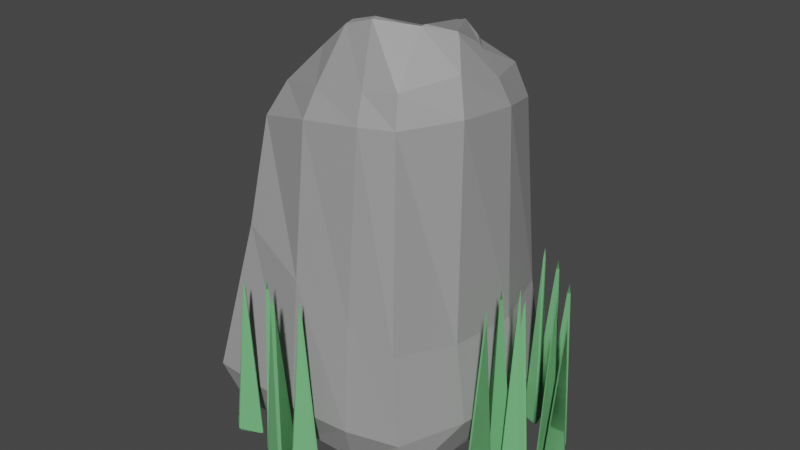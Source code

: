 # Source: rock-tall-grassy.blend  (saved by Blender 2.91.10; exported with 4.5.12 LTS)
import bpy
from mathutils import Matrix  # noqa: F401  (used for matrix-valued properties, if any)

bpy.ops.wm.read_factory_settings(use_empty=True)
scene = bpy.context.scene
scene.name = 'Scene'

# ---- collections
col_collection = bpy.data.collections.new('Collection'); scene.collection.children.link(col_collection)

# ---- materials (node trees are filled in below, after node groups)
mat_rock = bpy.data.materials.new('Rock')
mat_rock.use_transparent_shadow = False
mat_grass = bpy.data.materials.new('Grass')
mat_grass.use_transparent_shadow = False

# ---- material node trees
mat_rock.use_nodes = True; mat_rock.node_tree.nodes.clear()
_N = mat_rock.node_tree.nodes; _L = mat_rock.node_tree.links
n0 = _N.new('ShaderNodeBsdfPrincipled'); n0.name = 'Principled BSDF'; n0.location = (10, 300)
n0.distribution = 'GGX'
n0.subsurface_method = 'BURLEY'
n0.inputs[0].default_value = (0.3428, 0.3428, 0.3428, 1.0)
n0.inputs[3].default_value = 1.45
n0.inputs[27].default_value = (0.0, 0.0, 0.0, 1.0)
n0.inputs[28].default_value = 1.0
n1 = _N.new('ShaderNodeOutputMaterial'); n1.name = 'Material Output'; n1.location = (300, 300)
_L.new(n0.outputs[0], n1.inputs[0])
n1.is_active_output = True
mat_grass.use_nodes = True; mat_grass.node_tree.nodes.clear()
_N = mat_grass.node_tree.nodes; _L = mat_grass.node_tree.links
n0 = _N.new('ShaderNodeBsdfPrincipled'); n0.name = 'Principled BSDF'; n0.location = (10, 300)
n0.distribution = 'GGX'
n0.subsurface_method = 'BURLEY'
n0.inputs[0].default_value = (0.1718, 0.504, 0.2058, 1.0)
n0.inputs[3].default_value = 1.45
n0.inputs[27].default_value = (0.0, 0.0, 0.0, 1.0)
n0.inputs[28].default_value = 1.0
n1 = _N.new('ShaderNodeOutputMaterial'); n1.name = 'Material Output'; n1.location = (300, 300)
_L.new(n0.outputs[0], n1.inputs[0])
n1.is_active_output = True

# ---- world
world_world = bpy.data.worlds.new('World'); scene.world = world_world
world_world.use_nodes = True; world_world.node_tree.nodes.clear()
_N = world_world.node_tree.nodes; _L = world_world.node_tree.links
n0 = _N.new('ShaderNodeOutputWorld'); n0.name = 'World Output'; n0.location = (300, 300)
n1 = _N.new('ShaderNodeBackground'); n1.name = 'Background'; n1.location = (10, 300)
n1.inputs[0].default_value = (0.05088, 0.05088, 0.05088, 1.0)
_L.new(n1.outputs[0], n0.inputs[0])
n0.is_active_output = True
world_world.color = (0.05088, 0.05088, 0.05088)
world_world.use_sun_shadow = False
world_world.sun_shadow_jitter_overblur = 0.0

# ---- meshes
me_cube_002 = bpy.data.meshes.new('Cube.002')
me_cube_002.from_pydata([(-1.079, -1.134, -0.000164), (-1.079, 1.017, -0.001428), (1.079, -1.134, -0.0003635), (1.183, 1.017, -0.0008564), (-0.8312, -0.811, 3.234), (-0.9582, 0.9034, 2.993), (1.002, 0.886, 3.371), (0.8375, -0.8874, 3.517), (-1.217, 1.147, 0.4773), (-1.228, -1.275, 0.4689), (1.248, 1.013, 0.4589), (1.108, -1.18, 0.4807), (-1.261, -0.4527, 0.4319), (1.334, -0.4482, 0.446), (1.189, -0.3884, 3.56), (-1.053, -0.2685, 3.232), (-1.08, -0.3972, -0.002141), (1.168, -0.3971, -0.001426), (-0.1585, 1.188, 0.4306), (-0.1646, -1.316, 0.4243), (-0.1481, -1.011, 3.416), (-0.1453, 1.064, 3.173), (-0.1266, 1.017, -0.001295), (-0.1333, -1.135, -0.001938), (-0.1294, -0.397, -0.0004507), (-0.7267, -0.5134, 3.577), (-0.8204, 0.7405, 3.481), (0.9055, 0.7796, 3.726), (0.7846, -0.8005, 3.824), (1.074, -0.2973, 3.922), (-0.1156, -0.868, 3.689), (-0.1265, 0.8644, 3.709), (1.434, 0.3682, 0.4285), (-1.014, 0.3115, 3.156), (1.232, 0.3103, -0.002207), (-1.252, 0.3648, 0.44), (1.209, 0.2938, 3.498), (-1.079, 0.3101, -0.001595), (-0.1149, 0.31, -0.0002565), (1.085, 0.2526, 3.752), (0.5303, -1.294, 0.4472), (0.4833, 1.079, 3.283), (0.4701, -1.135, -0.001556), (0.6036, 1.187, 0.4315), (0.4815, -0.9872, 3.498), (0.533, 1.018, -0.002282), (0.5225, -0.3971, -0.001487), (0.4347, -0.8647, 3.775), (0.4305, 0.9808, 3.638), (0.5671, 0.31, -0.0004702), (-0.2813, -0.4898, 4.0), (0.6926, 0.4587, 4.027), (0.5996, -0.3486, 4.273), (0.8836, -0.1032, 4.223), (0.06314, -0.5541, 4.28), (0.09129, 0.8513, 3.851), (0.8958, 0.2107, 4.04), (0.3287, -0.5537, 4.358), (0.1942, 0.8002, 3.995), (-0.95, 1.016, 2.161), (1.095, 1.012, 1.334), (0.9748, -1.101, 1.386), (-0.8835, -1.053, 2.143), (-1.126, -0.3855, 2.234), (1.204, -0.4236, 1.291), (-0.137, 1.151, 1.831), (-0.1426, -1.197, 1.834), (1.271, 0.3397, 1.26), (-1.099, 0.3669, 2.219), (0.4822, -1.166, 1.582), (0.5319, 1.147, 1.561), (0.1117, 0.9304, 3.814), (-0.1248, 0.9447, 3.66), (-0.8505, 0.8128, 3.412), (-1.125, -0.3156, 3.16), (-1.08, 0.3405, 3.074), (-0.7514, -0.5934, 3.543), (-0.2936, -0.5697, 3.974), (0.3169, 0.7742, 4.029), (0.6874, -0.3015, 4.296), (0.3567, -0.6316, 4.357), (0.05219, -0.6342, 4.254), (0.7138, 0.4804, 3.98), (0.929, 0.2182, 3.993), (0.676, -0.3604, 4.29), (0.251, 0.8636, 3.985), (0.9149, -0.1197, 4.187)], [], [(46, 17, 2, 42), (66, 20, 4, 62), (64, 14, 7, 61), (70, 41, 6, 60), (68, 75, 5, 59), (16, 0, 9, 12), (22, 1, 8, 18), (34, 3, 10, 32), (42, 2, 11, 40), (2, 17, 13, 11), (37, 16, 12, 35), (62, 4, 74, 63), (67, 36, 14, 64), (49, 34, 17, 46), (37, 38, 24, 16), (0, 23, 19, 9), (45, 22, 18, 43), (59, 5, 21, 65), (69, 44, 20, 66), (16, 24, 23, 0), (5, 73, 72, 21), (44, 47, 30, 20), (4, 76, 74), (36, 39, 29, 14), (20, 30, 76, 4), (14, 29, 28, 7), (41, 48, 27, 6), (75, 73, 5), (6, 27, 39, 36), (1, 22, 38, 37), (45, 3, 34, 49), (60, 6, 36, 67), (1, 37, 35, 8), (17, 34, 32, 13), (63, 74, 75, 68), (22, 45, 49, 38), (21, 72, 48, 41), (7, 28, 47, 44), (61, 7, 44, 69), (3, 45, 43, 10), (38, 49, 46, 24), (23, 42, 40, 19), (65, 21, 41, 70), (24, 46, 42, 23), (72, 71, 85, 48), (28, 84, 80, 47), (51, 78, 79, 53, 56), (27, 82, 83, 39), (58, 55, 31, 26, 33, 15, 25, 50, 54, 57, 52), (47, 80, 81, 30), (39, 83, 86, 29), (30, 81, 77, 76), (29, 86, 84, 28), (48, 85, 82, 27), (18, 65, 70, 43), (11, 61, 69, 40), (12, 63, 68, 35), (10, 60, 67, 32), (40, 69, 66, 19), (8, 59, 65, 18), (32, 67, 64, 13), (9, 62, 63, 12), (35, 68, 59, 8), (43, 70, 60, 10), (13, 64, 61, 11), (19, 66, 62, 9), (31, 55, 71, 72), (26, 31, 72, 73), (15, 33, 75, 74), (33, 26, 73, 75), (50, 25, 76, 77), (55, 58, 85, 71), (52, 57, 80, 84), (57, 54, 81, 80), (58, 52, 84, 85), (54, 50, 77, 81), (25, 15, 74, 76), (51, 56, 83, 82), (79, 78, 85, 84), (56, 53, 86, 83), (53, 79, 84, 86), (78, 51, 82, 85)])
_uv = me_cube_002.uv_layers.new(name='UVMap')
_uv.uv.foreach_set('vector', [0.289, 0.6529, 0.3388, 0.6529, 0.3388, 0.7138, 0.289, 0.7138, 0.454, 0.8901, 0.5472, 0.8901, 0.5472, 1.0, 0.454, 1.0, 0.454, 0.6643, 0.5472, 0.6643, 0.5472, 0.75, 0.454, 0.75, 0.454, 0.4299, 0.5472, 0.4299, 0.5472, 0.5, 0.454, 0.5, 0.454, 0.1679, 0.5472, 0.1679, 0.5472, 0.25, 0.454, 0.25, 0.1612, 0.6529, 0.1612, 0.7138, 0.125, 0.75, 0.125, 0.6643, 0.2393, 0.5362, 0.1612, 0.5362, 0.125, 0.5, 0.2349, 0.5, 0.3388, 0.5946, 0.3388, 0.5362, 0.375, 0.5, 0.375, 0.5821, 0.289, 0.7138, 0.3388, 0.7138, 0.375, 0.75, 0.3049, 0.75, 0.3388, 0.7138, 0.3388, 0.6529, 0.375, 0.6643, 0.375, 0.75, 0.1612, 0.5946, 0.1612, 0.6529, 0.125, 0.6643, 0.125, 0.5821, 0.454, 0.0, 0.5472, 0.0, 0.5472, 0.08572, 0.454, 0.08572, 0.454, 0.5821, 0.5472, 0.5821, 0.5472, 0.6643, 0.454, 0.6643, 0.289, 0.5946, 0.3388, 0.5946, 0.3388, 0.6529, 0.289, 0.6529, 0.1612, 0.5946, 0.2393, 0.5946, 0.2393, 0.6529, 0.1612, 0.6529, 0.1612, 0.7138, 0.2393, 0.7138, 0.2349, 0.75, 0.125, 0.75, 0.289, 0.5362, 0.2393, 0.5362, 0.2349, 0.5, 0.3049, 0.5, 0.454, 0.25, 0.5472, 0.25, 0.5472, 0.3599, 0.454, 0.3599, 0.454, 0.8201, 0.5472, 0.8201, 0.5472, 0.8901, 0.454, 0.8901, 0.1612, 0.6529, 0.2393, 0.6529, 0.2393, 0.7138, 0.1612, 0.7138, 0.5472, 0.25, 0.5688, 0.25, 0.5688, 0.3599, 0.5472, 0.3599, 0.5472, 0.8201, 0.5688, 0.8201, 0.5688, 0.8901, 0.5472, 0.8901, 0.5472, 0.0, 0.5688, 0.0, 0.5472, 0.08572, 0.5472, 0.5821, 0.5688, 0.5821, 0.5688, 0.6643, 0.5472, 0.6643, 0.5472, 0.8901, 0.5688, 0.8901, 0.5688, 1.0, 0.5472, 1.0, 0.5472, 0.6643, 0.5688, 0.6643, 0.5688, 0.75, 0.5472, 0.75, 0.5472, 0.4299, 0.5688, 0.4299, 0.5688, 0.5, 0.5472, 0.5, 0.5528, 0.1679, 0.5688, 0.25, 0.5472, 0.25, 0.5472, 0.5, 0.5688, 0.5, 0.5688, 0.5821, 0.5472, 0.5821, 0.1612, 0.5362, 0.2393, 0.5362, 0.2393, 0.5946, 0.1612, 0.5946, 0.289, 0.5362, 0.3388, 0.5362, 0.3388, 0.5946, 0.289, 0.5946, 0.454, 0.5, 0.5472, 0.5, 0.5472, 0.5821, 0.454, 0.5821, 0.1612, 0.5362, 0.1612, 0.5946, 0.125, 0.5821, 0.125, 0.5, 0.3388, 0.6529, 0.3388, 0.5946, 0.375, 0.5821, 0.375, 0.6643, 0.454, 0.08572, 0.5472, 0.08572, 0.5472, 0.1679, 0.454, 0.1679, 0.2393, 0.5362, 0.289, 0.5362, 0.289, 0.5946, 0.2393, 0.5946, 0.5472, 0.3599, 0.5688, 0.3599, 0.5688, 0.4299, 0.5472, 0.4299, 0.5472, 0.75, 0.5688, 0.75, 0.5688, 0.8201, 0.5472, 0.8201, 0.454, 0.75, 0.5472, 0.75, 0.5472, 0.8201, 0.454, 0.8201, 0.3388, 0.5362, 0.289, 0.5362, 0.3049, 0.5, 0.375, 0.5, 0.2393, 0.5946, 0.289, 0.5946, 0.289, 0.6529, 0.2393, 0.6529, 0.2393, 0.7138, 0.289, 0.7138, 0.3049, 0.75, 0.2349, 0.75, 0.454, 0.3599, 0.5472, 0.3599, 0.5472, 0.4299, 0.454, 0.4299, 0.2393, 0.6529, 0.289, 0.6529, 0.289, 0.7138, 0.2393, 0.7138, 0.5688, 0.3599, 0.5982, 0.3599, 0.5982, 0.4299, 0.5688, 0.4299, 0.5688, 0.75, 0.5982, 0.75, 0.5982, 0.8201, 0.5688, 0.8201, 0.5982, 0.5094, 0.5982, 0.451, 0.5982, 0.7315, 0.5982, 0.6634, 0.5982, 0.5835, 0.5688, 0.5, 0.5982, 0.5, 0.5982, 0.5821, 0.5688, 0.5821, 0.5969, 0.4298, 0.5937, 0.3801, 0.5738, 0.3636, 0.5683, 0.2575, 0.5554, 0.1796, 0.5551, 0.09986, 0.5697, 0.08484, 0.5947, 0.8725, 0.5973, 0.8536, 0.5976, 0.8037, 0.5976, 0.7413, 0.5688, 0.8201, 0.5982, 0.8201, 0.5982, 0.8901, 0.5688, 0.8901, 0.5688, 0.5821, 0.5982, 0.5821, 0.5982, 0.6643, 0.5688, 0.6643, 0.5688, 0.8901, 0.5982, 0.8901, 0.5982, 1.0, 0.5688, 1.0, 0.5688, 0.6643, 0.5982, 0.6643, 0.5982, 0.75, 0.5688, 0.75, 0.5688, 0.4299, 0.5982, 0.4299, 0.5982, 0.5, 0.5688, 0.5, 0.375, 0.3599, 0.454, 0.3599, 0.454, 0.4299, 0.375, 0.4299, 0.375, 0.75, 0.454, 0.75, 0.454, 0.8201, 0.375, 0.8201, 0.375, 0.08572, 0.454, 0.08572, 0.454, 0.1679, 0.375, 0.1679, 0.375, 0.5, 0.454, 0.5, 0.454, 0.5821, 0.375, 0.5821, 0.375, 0.8201, 0.454, 0.8201, 0.454, 0.8901, 0.375, 0.8901, 0.375, 0.25, 0.454, 0.25, 0.454, 0.3599, 0.375, 0.3599, 0.375, 0.5821, 0.454, 0.5821, 0.454, 0.6643, 0.375, 0.6643, 0.375, 0.0, 0.454, 0.0, 0.454, 0.08572, 0.375, 0.08572, 0.375, 0.1679, 0.454, 0.1679, 0.454, 0.25, 0.375, 0.25, 0.375, 0.4299, 0.454, 0.4299, 0.454, 0.5, 0.375, 0.5, 0.375, 0.6643, 0.454, 0.6643, 0.454, 0.75, 0.375, 0.75, 0.375, 0.8901, 0.454, 0.8901, 0.454, 1.0, 0.375, 1.0, 0.5738, 0.3636, 0.5937, 0.3801, 0.5982, 0.3599, 0.5688, 0.3599, 0.5683, 0.2575, 0.5738, 0.3636, 0.5688, 0.3599, 0.5688, 0.25, 0.5551, 0.09986, 0.5554, 0.1796, 0.5528, 0.1679, 0.5528, 0.08572, 0.5554, 0.1796, 0.5683, 0.2575, 0.5688, 0.25, 0.5528, 0.1679, 0.5947, 0.8725, 0.5697, 0.08484, 0.5688, 0.0, 0.5982, 1.0, 0.5937, 0.3801, 0.5969, 0.4298, 0.5982, 0.4299, 0.5982, 0.3599, 0.5976, 0.7413, 0.5976, 0.8037, 0.5982, 0.8201, 0.5982, 0.75, 0.5976, 0.8037, 0.5973, 0.8536, 0.5982, 0.8901, 0.5982, 0.8201, 0.5969, 0.4298, 0.5976, 0.7413, 0.5982, 0.75, 0.5982, 0.4299, 0.5973, 0.8536, 0.5947, 0.8725, 0.5982, 1.0, 0.5982, 0.8901, 0.5697, 0.08484, 0.5551, 0.09986, 0.5528, 0.08572, 0.5688, 0.0, 0.5982, 0.5094, 0.5982, 0.5835, 0.5982, 0.5821, 0.5982, 0.5, 0.5982, 0.7315, 0.5982, 0.451, 0.5982, 0.4299, 0.5982, 0.75, 0.5982, 0.5835, 0.5982, 0.6634, 0.5982, 0.6643, 0.5982, 0.5821, 0.5982, 0.6634, 0.5982, 0.7315, 0.5982, 0.75, 0.5982, 0.6643, 0.5982, 0.451, 0.5982, 0.5094, 0.5982, 0.5, 0.5982, 0.4299])
me_cube_002.materials.append(mat_rock)
me_cube_002.use_remesh_fix_poles = True
me_cube_002.use_remesh_preserve_attributes = False
me_cube_002.use_mirror_vertex_groups = False
me_cube_002.update()
me_cube_001 = bpy.data.meshes.new('Cube.001')
me_cube_001.from_pydata([(-0.2104, -0.2151, 0.0), (0.0, 0.0, 2.0), (-0.07301, 0.3501, 0.0), (0.3388, -0.08262, 0.0)], [], [(0, 1, 2), (3, 0, 2, 1), (3, 1, 0), (2, 1, 3), (2, 3, 0)])
_uv = me_cube_001.uv_layers.new(name='UVMap')
_uv.uv.foreach_set('vector', [0.375, 0.0, 0.625, 0.25, 0.375, 0.25, 0.375, 0.75, 0.125, 0.75, 0.375, 0.25, 0.625, 0.75, 0.375, 0.75, 0.625, 1.0, 0.375, 1.0, 0.375, 0.25, 0.625, 0.25, 0.375, 0.75, 0.0, 0.0, 0.0, 0.0, 0.0, 0.0])
me_cube_001.materials.append(mat_grass)
me_cube_001.use_remesh_fix_poles = True
me_cube_001.use_remesh_preserve_attributes = False
me_cube_001.use_mirror_vertex_groups = False
me_cube_001.update()
me_cube_003 = bpy.data.meshes.new('Cube.003')
me_cube_003.from_pydata([(-0.2104, -0.2151, 0.0), (0.0, 0.0, 2.0), (-0.07301, 0.3501, 0.0), (0.3388, -0.08262, 0.0)], [], [(0, 1, 2), (3, 0, 2, 1), (3, 1, 0), (2, 1, 3), (2, 3, 0)])
_uv = me_cube_003.uv_layers.new(name='UVMap')
_uv.uv.foreach_set('vector', [0.375, 0.0, 0.625, 0.25, 0.375, 0.25, 0.375, 0.75, 0.125, 0.75, 0.375, 0.25, 0.625, 0.75, 0.375, 0.75, 0.625, 1.0, 0.375, 1.0, 0.375, 0.25, 0.625, 0.25, 0.375, 0.75, 0.0, 0.0, 0.0, 0.0, 0.0, 0.0])
me_cube_003.materials.append(mat_grass)
me_cube_003.use_remesh_fix_poles = True
me_cube_003.use_remesh_preserve_attributes = False
me_cube_003.use_mirror_vertex_groups = False
me_cube_003.update()
me_cube_008 = bpy.data.meshes.new('Cube.008')
me_cube_008.from_pydata([(-0.2104, -0.2151, 0.0), (0.0, 0.0, 2.0), (-0.07301, 0.3501, 0.0), (0.3388, -0.08262, 0.0)], [], [(0, 1, 2), (3, 0, 2, 1), (3, 1, 0), (2, 1, 3), (2, 3, 0)])
_uv = me_cube_008.uv_layers.new(name='UVMap')
_uv.uv.foreach_set('vector', [0.375, 0.0, 0.625, 0.25, 0.375, 0.25, 0.375, 0.75, 0.125, 0.75, 0.375, 0.25, 0.625, 0.75, 0.375, 0.75, 0.625, 1.0, 0.375, 1.0, 0.375, 0.25, 0.625, 0.25, 0.375, 0.75, 0.0, 0.0, 0.0, 0.0, 0.0, 0.0])
me_cube_008.materials.append(mat_grass)
me_cube_008.use_remesh_fix_poles = True
me_cube_008.use_remesh_preserve_attributes = False
me_cube_008.use_mirror_vertex_groups = False
me_cube_008.update()
me_cube_005 = bpy.data.meshes.new('Cube.005')
me_cube_005.from_pydata([(-0.2104, -0.2151, 0.0), (0.0, 0.0, 2.0), (-0.07301, 0.3501, 0.0), (0.3388, -0.08262, 0.0)], [], [(0, 1, 2), (3, 0, 2, 1), (3, 1, 0), (2, 1, 3), (2, 3, 0)])
_uv = me_cube_005.uv_layers.new(name='UVMap')
_uv.uv.foreach_set('vector', [0.375, 0.0, 0.625, 0.25, 0.375, 0.25, 0.375, 0.75, 0.125, 0.75, 0.375, 0.25, 0.625, 0.75, 0.375, 0.75, 0.625, 1.0, 0.375, 1.0, 0.375, 0.25, 0.625, 0.25, 0.375, 0.75, 0.0, 0.0, 0.0, 0.0, 0.0, 0.0])
me_cube_005.materials.append(mat_grass)
me_cube_005.use_remesh_fix_poles = True
me_cube_005.use_remesh_preserve_attributes = False
me_cube_005.use_mirror_vertex_groups = False
me_cube_005.update()
me_cube_006 = bpy.data.meshes.new('Cube.006')
me_cube_006.from_pydata([(-0.2104, -0.2151, 0.0), (0.0, 0.0, 2.0), (-0.07301, 0.3501, 0.0), (0.3388, -0.08262, 0.0)], [], [(0, 1, 2), (3, 0, 2, 1), (3, 1, 0), (2, 1, 3), (2, 3, 0)])
_uv = me_cube_006.uv_layers.new(name='UVMap')
_uv.uv.foreach_set('vector', [0.375, 0.0, 0.625, 0.25, 0.375, 0.25, 0.375, 0.75, 0.125, 0.75, 0.375, 0.25, 0.625, 0.75, 0.375, 0.75, 0.625, 1.0, 0.375, 1.0, 0.375, 0.25, 0.625, 0.25, 0.375, 0.75, 0.0, 0.0, 0.0, 0.0, 0.0, 0.0])
me_cube_006.materials.append(mat_grass)
me_cube_006.use_remesh_fix_poles = True
me_cube_006.use_remesh_preserve_attributes = False
me_cube_006.use_mirror_vertex_groups = False
me_cube_006.update()
me_cube_009 = bpy.data.meshes.new('Cube.009')
me_cube_009.from_pydata([(-0.2104, -0.2151, 0.0), (0.0, 0.0, 2.0), (-0.07301, 0.3501, 0.0), (0.3388, -0.08262, 0.0)], [], [(0, 1, 2), (3, 0, 2, 1), (3, 1, 0), (2, 1, 3), (2, 3, 0)])
_uv = me_cube_009.uv_layers.new(name='UVMap')
_uv.uv.foreach_set('vector', [0.375, 0.0, 0.625, 0.25, 0.375, 0.25, 0.375, 0.75, 0.125, 0.75, 0.375, 0.25, 0.625, 0.75, 0.375, 0.75, 0.625, 1.0, 0.375, 1.0, 0.375, 0.25, 0.625, 0.25, 0.375, 0.75, 0.0, 0.0, 0.0, 0.0, 0.0, 0.0])
me_cube_009.materials.append(mat_grass)
me_cube_009.use_remesh_fix_poles = True
me_cube_009.use_remesh_preserve_attributes = False
me_cube_009.use_mirror_vertex_groups = False
me_cube_009.update()
me_cube_010 = bpy.data.meshes.new('Cube.010')
me_cube_010.from_pydata([(-0.2104, -0.2151, 0.0), (0.0, 0.0, 2.0), (-0.07301, 0.3501, 0.0), (0.3388, -0.08262, 0.0)], [], [(0, 1, 2), (3, 0, 2, 1), (3, 1, 0), (2, 1, 3), (2, 3, 0)])
_uv = me_cube_010.uv_layers.new(name='UVMap')
_uv.uv.foreach_set('vector', [0.375, 0.0, 0.625, 0.25, 0.375, 0.25, 0.375, 0.75, 0.125, 0.75, 0.375, 0.25, 0.625, 0.75, 0.375, 0.75, 0.625, 1.0, 0.375, 1.0, 0.375, 0.25, 0.625, 0.25, 0.375, 0.75, 0.0, 0.0, 0.0, 0.0, 0.0, 0.0])
me_cube_010.materials.append(mat_grass)
me_cube_010.use_remesh_fix_poles = True
me_cube_010.use_remesh_preserve_attributes = False
me_cube_010.use_mirror_vertex_groups = False
me_cube_010.update()
me_cube_011 = bpy.data.meshes.new('Cube.011')
me_cube_011.from_pydata([(-0.2104, -0.2151, 0.0), (0.0, 0.0, 2.0), (-0.07301, 0.3501, 0.0), (0.3388, -0.08262, 0.0)], [], [(0, 1, 2), (3, 0, 2, 1), (3, 1, 0), (2, 1, 3), (2, 3, 0)])
_uv = me_cube_011.uv_layers.new(name='UVMap')
_uv.uv.foreach_set('vector', [0.375, 0.0, 0.625, 0.25, 0.375, 0.25, 0.375, 0.75, 0.125, 0.75, 0.375, 0.25, 0.625, 0.75, 0.375, 0.75, 0.625, 1.0, 0.375, 1.0, 0.375, 0.25, 0.625, 0.25, 0.375, 0.75, 0.0, 0.0, 0.0, 0.0, 0.0, 0.0])
me_cube_011.materials.append(mat_grass)
me_cube_011.use_remesh_fix_poles = True
me_cube_011.use_remesh_preserve_attributes = False
me_cube_011.use_mirror_vertex_groups = False
me_cube_011.update()
me_cube_004 = bpy.data.meshes.new('Cube.004')
me_cube_004.from_pydata([(-0.2104, -0.2151, 0.0), (0.0, 0.0, 2.0), (-0.07301, 0.3501, 0.0), (0.3388, -0.08262, 0.0)], [], [(0, 1, 2), (3, 0, 2, 1), (3, 1, 0), (2, 1, 3), (2, 3, 0)])
_uv = me_cube_004.uv_layers.new(name='UVMap')
_uv.uv.foreach_set('vector', [0.375, 0.0, 0.625, 0.25, 0.375, 0.25, 0.375, 0.75, 0.125, 0.75, 0.375, 0.25, 0.625, 0.75, 0.375, 0.75, 0.625, 1.0, 0.375, 1.0, 0.375, 0.25, 0.625, 0.25, 0.375, 0.75, 0.0, 0.0, 0.0, 0.0, 0.0, 0.0])
me_cube_004.materials.append(mat_grass)
me_cube_004.use_remesh_fix_poles = True
me_cube_004.use_remesh_preserve_attributes = False
me_cube_004.use_mirror_vertex_groups = False
me_cube_004.update()
me_cube_007 = bpy.data.meshes.new('Cube.007')
me_cube_007.from_pydata([(-0.2104, -0.2151, 0.0), (0.0, 0.0, 2.0), (-0.07301, 0.3501, 0.0), (0.3388, -0.08262, 0.0)], [], [(0, 1, 2), (3, 0, 2, 1), (3, 1, 0), (2, 1, 3), (2, 3, 0)])
_uv = me_cube_007.uv_layers.new(name='UVMap')
_uv.uv.foreach_set('vector', [0.375, 0.0, 0.625, 0.25, 0.375, 0.25, 0.375, 0.75, 0.125, 0.75, 0.375, 0.25, 0.625, 0.75, 0.375, 0.75, 0.625, 1.0, 0.375, 1.0, 0.375, 0.25, 0.625, 0.25, 0.375, 0.75, 0.0, 0.0, 0.0, 0.0, 0.0, 0.0])
me_cube_007.materials.append(mat_grass)
me_cube_007.use_remesh_fix_poles = True
me_cube_007.use_remesh_preserve_attributes = False
me_cube_007.use_mirror_vertex_groups = False
me_cube_007.update()
me_cube_012 = bpy.data.meshes.new('Cube.012')
me_cube_012.from_pydata([(-0.2104, -0.2151, 0.0), (0.0, 0.0, 2.0), (-0.07301, 0.3501, 0.0), (0.3388, -0.08262, 0.0)], [], [(0, 1, 2), (3, 0, 2, 1), (3, 1, 0), (2, 1, 3), (2, 3, 0)])
_uv = me_cube_012.uv_layers.new(name='UVMap')
_uv.uv.foreach_set('vector', [0.375, 0.0, 0.625, 0.25, 0.375, 0.25, 0.375, 0.75, 0.125, 0.75, 0.375, 0.25, 0.625, 0.75, 0.375, 0.75, 0.625, 1.0, 0.375, 1.0, 0.375, 0.25, 0.625, 0.25, 0.375, 0.75, 0.0, 0.0, 0.0, 0.0, 0.0, 0.0])
me_cube_012.materials.append(mat_grass)
me_cube_012.use_remesh_fix_poles = True
me_cube_012.use_remesh_preserve_attributes = False
me_cube_012.use_mirror_vertex_groups = False
me_cube_012.update()
me_cube_013 = bpy.data.meshes.new('Cube.013')
me_cube_013.from_pydata([(-0.2104, -0.2151, 0.0), (0.0, 0.0, 2.0), (-0.07301, 0.3501, 0.0), (0.3388, -0.08262, 0.0)], [], [(0, 1, 2), (3, 0, 2, 1), (3, 1, 0), (2, 1, 3), (2, 3, 0)])
_uv = me_cube_013.uv_layers.new(name='UVMap')
_uv.uv.foreach_set('vector', [0.375, 0.0, 0.625, 0.25, 0.375, 0.25, 0.375, 0.75, 0.125, 0.75, 0.375, 0.25, 0.625, 0.75, 0.375, 0.75, 0.625, 1.0, 0.375, 1.0, 0.375, 0.25, 0.625, 0.25, 0.375, 0.75, 0.0, 0.0, 0.0, 0.0, 0.0, 0.0])
me_cube_013.materials.append(mat_grass)
me_cube_013.use_remesh_fix_poles = True
me_cube_013.use_remesh_preserve_attributes = False
me_cube_013.use_mirror_vertex_groups = False
me_cube_013.update()
me_cube_014 = bpy.data.meshes.new('Cube.014')
me_cube_014.from_pydata([(-0.2104, -0.2151, 0.0), (0.0, 0.0, 2.0), (-0.07301, 0.3501, 0.0), (0.3388, -0.08262, 0.0)], [], [(0, 1, 2), (3, 0, 2, 1), (3, 1, 0), (2, 1, 3), (2, 3, 0)])
_uv = me_cube_014.uv_layers.new(name='UVMap')
_uv.uv.foreach_set('vector', [0.375, 0.0, 0.625, 0.25, 0.375, 0.25, 0.375, 0.75, 0.125, 0.75, 0.375, 0.25, 0.625, 0.75, 0.375, 0.75, 0.625, 1.0, 0.375, 1.0, 0.375, 0.25, 0.625, 0.25, 0.375, 0.75, 0.0, 0.0, 0.0, 0.0, 0.0, 0.0])
me_cube_014.materials.append(mat_grass)
me_cube_014.use_remesh_fix_poles = True
me_cube_014.use_remesh_preserve_attributes = False
me_cube_014.use_mirror_vertex_groups = False
me_cube_014.update()
me_cube_015 = bpy.data.meshes.new('Cube.015')
me_cube_015.from_pydata([(-0.2104, -0.2151, 0.0), (0.0, 0.0, 2.0), (-0.07301, 0.3501, 0.0), (0.3388, -0.08262, 0.0)], [], [(0, 1, 2), (3, 0, 2, 1), (3, 1, 0), (2, 1, 3), (2, 3, 0)])
_uv = me_cube_015.uv_layers.new(name='UVMap')
_uv.uv.foreach_set('vector', [0.375, 0.0, 0.625, 0.25, 0.375, 0.25, 0.375, 0.75, 0.125, 0.75, 0.375, 0.25, 0.625, 0.75, 0.375, 0.75, 0.625, 1.0, 0.375, 1.0, 0.375, 0.25, 0.625, 0.25, 0.375, 0.75, 0.0, 0.0, 0.0, 0.0, 0.0, 0.0])
me_cube_015.materials.append(mat_grass)
me_cube_015.use_remesh_fix_poles = True
me_cube_015.use_remesh_preserve_attributes = False
me_cube_015.use_mirror_vertex_groups = False
me_cube_015.update()
me_cube_016 = bpy.data.meshes.new('Cube.016')
me_cube_016.from_pydata([(-0.2104, -0.2151, 0.0), (0.0, 0.0, 2.0), (-0.07301, 0.3501, 0.0), (0.3388, -0.08262, 0.0)], [], [(0, 1, 2), (3, 0, 2, 1), (3, 1, 0), (2, 1, 3), (2, 3, 0)])
_uv = me_cube_016.uv_layers.new(name='UVMap')
_uv.uv.foreach_set('vector', [0.375, 0.0, 0.625, 0.25, 0.375, 0.25, 0.375, 0.75, 0.125, 0.75, 0.375, 0.25, 0.625, 0.75, 0.375, 0.75, 0.625, 1.0, 0.375, 1.0, 0.375, 0.25, 0.625, 0.25, 0.375, 0.75, 0.0, 0.0, 0.0, 0.0, 0.0, 0.0])
me_cube_016.materials.append(mat_grass)
me_cube_016.use_remesh_fix_poles = True
me_cube_016.use_remesh_preserve_attributes = False
me_cube_016.use_mirror_vertex_groups = False
me_cube_016.update()
me_cube_017 = bpy.data.meshes.new('Cube.017')
me_cube_017.from_pydata([(-0.2104, -0.2151, 0.0), (0.0, 0.0, 2.0), (-0.07301, 0.3501, 0.0), (0.3388, -0.08262, 0.0)], [], [(0, 1, 2), (3, 0, 2, 1), (3, 1, 0), (2, 1, 3), (2, 3, 0)])
_uv = me_cube_017.uv_layers.new(name='UVMap')
_uv.uv.foreach_set('vector', [0.375, 0.0, 0.625, 0.25, 0.375, 0.25, 0.375, 0.75, 0.125, 0.75, 0.375, 0.25, 0.625, 0.75, 0.375, 0.75, 0.625, 1.0, 0.375, 1.0, 0.375, 0.25, 0.625, 0.25, 0.375, 0.75, 0.0, 0.0, 0.0, 0.0, 0.0, 0.0])
me_cube_017.materials.append(mat_grass)
me_cube_017.use_remesh_fix_poles = True
me_cube_017.use_remesh_preserve_attributes = False
me_cube_017.use_mirror_vertex_groups = False
me_cube_017.update()
me_cube_018 = bpy.data.meshes.new('Cube.018')
me_cube_018.from_pydata([(-0.2104, -0.2151, 0.0), (0.0, 0.0, 2.0), (-0.07301, 0.3501, 0.0), (0.3388, -0.08262, 0.0)], [], [(0, 1, 2), (3, 0, 2, 1), (3, 1, 0), (2, 1, 3), (2, 3, 0)])
_uv = me_cube_018.uv_layers.new(name='UVMap')
_uv.uv.foreach_set('vector', [0.375, 0.0, 0.625, 0.25, 0.375, 0.25, 0.375, 0.75, 0.125, 0.75, 0.375, 0.25, 0.625, 0.75, 0.375, 0.75, 0.625, 1.0, 0.375, 1.0, 0.375, 0.25, 0.625, 0.25, 0.375, 0.75, 0.0, 0.0, 0.0, 0.0, 0.0, 0.0])
me_cube_018.materials.append(mat_grass)
me_cube_018.use_remesh_fix_poles = True
me_cube_018.use_remesh_preserve_attributes = False
me_cube_018.use_mirror_vertex_groups = False
me_cube_018.update()
me_cube_019 = bpy.data.meshes.new('Cube.019')
me_cube_019.from_pydata([(-0.2104, -0.2151, 0.0), (0.0, 0.0, 2.0), (-0.07301, 0.3501, 0.0), (0.3388, -0.08262, 0.0)], [], [(0, 1, 2), (3, 0, 2, 1), (3, 1, 0), (2, 1, 3), (2, 3, 0)])
_uv = me_cube_019.uv_layers.new(name='UVMap')
_uv.uv.foreach_set('vector', [0.375, 0.0, 0.625, 0.25, 0.375, 0.25, 0.375, 0.75, 0.125, 0.75, 0.375, 0.25, 0.625, 0.75, 0.375, 0.75, 0.625, 1.0, 0.375, 1.0, 0.375, 0.25, 0.625, 0.25, 0.375, 0.75, 0.0, 0.0, 0.0, 0.0, 0.0, 0.0])
me_cube_019.materials.append(mat_grass)
me_cube_019.use_remesh_fix_poles = True
me_cube_019.use_remesh_preserve_attributes = False
me_cube_019.use_mirror_vertex_groups = False
me_cube_019.update()
me_cube_020 = bpy.data.meshes.new('Cube.020')
me_cube_020.from_pydata([(-0.2104, -0.2151, 0.0), (0.0, 0.0, 2.0), (-0.07301, 0.3501, 0.0), (0.3388, -0.08262, 0.0)], [], [(0, 1, 2), (3, 0, 2, 1), (3, 1, 0), (2, 1, 3), (2, 3, 0)])
_uv = me_cube_020.uv_layers.new(name='UVMap')
_uv.uv.foreach_set('vector', [0.375, 0.0, 0.625, 0.25, 0.375, 0.25, 0.375, 0.75, 0.125, 0.75, 0.375, 0.25, 0.625, 0.75, 0.375, 0.75, 0.625, 1.0, 0.375, 1.0, 0.375, 0.25, 0.625, 0.25, 0.375, 0.75, 0.0, 0.0, 0.0, 0.0, 0.0, 0.0])
me_cube_020.materials.append(mat_grass)
me_cube_020.use_remesh_fix_poles = True
me_cube_020.use_remesh_preserve_attributes = False
me_cube_020.use_mirror_vertex_groups = False
me_cube_020.update()
me_cube_021 = bpy.data.meshes.new('Cube.021')
me_cube_021.from_pydata([(-0.2104, -0.2151, 0.0), (0.0, 0.0, 2.0), (-0.07301, 0.3501, 0.0), (0.3388, -0.08262, 0.0)], [], [(0, 1, 2), (3, 0, 2, 1), (3, 1, 0), (2, 1, 3), (2, 3, 0)])
_uv = me_cube_021.uv_layers.new(name='UVMap')
_uv.uv.foreach_set('vector', [0.375, 0.0, 0.625, 0.25, 0.375, 0.25, 0.375, 0.75, 0.125, 0.75, 0.375, 0.25, 0.625, 0.75, 0.375, 0.75, 0.625, 1.0, 0.375, 1.0, 0.375, 0.25, 0.625, 0.25, 0.375, 0.75, 0.0, 0.0, 0.0, 0.0, 0.0, 0.0])
me_cube_021.materials.append(mat_grass)
me_cube_021.use_remesh_fix_poles = True
me_cube_021.use_remesh_preserve_attributes = False
me_cube_021.use_mirror_vertex_groups = False
me_cube_021.update()
me_cube_022 = bpy.data.meshes.new('Cube.022')
me_cube_022.from_pydata([(-0.2104, -0.2151, 0.0), (0.0, 0.0, 2.0), (-0.07301, 0.3501, 0.0), (0.3388, -0.08262, 0.0)], [], [(0, 1, 2), (3, 0, 2, 1), (3, 1, 0), (2, 1, 3), (2, 3, 0)])
_uv = me_cube_022.uv_layers.new(name='UVMap')
_uv.uv.foreach_set('vector', [0.375, 0.0, 0.625, 0.25, 0.375, 0.25, 0.375, 0.75, 0.125, 0.75, 0.375, 0.25, 0.625, 0.75, 0.375, 0.75, 0.625, 1.0, 0.375, 1.0, 0.375, 0.25, 0.625, 0.25, 0.375, 0.75, 0.0, 0.0, 0.0, 0.0, 0.0, 0.0])
me_cube_022.materials.append(mat_grass)
me_cube_022.use_remesh_fix_poles = True
me_cube_022.use_remesh_preserve_attributes = False
me_cube_022.use_mirror_vertex_groups = False
me_cube_022.update()
me_cube_023 = bpy.data.meshes.new('Cube.023')
me_cube_023.from_pydata([(-0.2104, -0.2151, 0.0), (0.0, 0.0, 2.0), (-0.07301, 0.3501, 0.0), (0.3388, -0.08262, 0.0)], [], [(0, 1, 2), (3, 0, 2, 1), (3, 1, 0), (2, 1, 3), (2, 3, 0)])
_uv = me_cube_023.uv_layers.new(name='UVMap')
_uv.uv.foreach_set('vector', [0.375, 0.0, 0.625, 0.25, 0.375, 0.25, 0.375, 0.75, 0.125, 0.75, 0.375, 0.25, 0.625, 0.75, 0.375, 0.75, 0.625, 1.0, 0.375, 1.0, 0.375, 0.25, 0.625, 0.25, 0.375, 0.75, 0.0, 0.0, 0.0, 0.0, 0.0, 0.0])
me_cube_023.materials.append(mat_grass)
me_cube_023.use_remesh_fix_poles = True
me_cube_023.use_remesh_preserve_attributes = False
me_cube_023.use_mirror_vertex_groups = False
me_cube_023.update()
me_cube_024 = bpy.data.meshes.new('Cube.024')
me_cube_024.from_pydata([(-0.2104, -0.2151, 0.0), (0.0, 0.0, 2.0), (-0.07301, 0.3501, 0.0), (0.3388, -0.08262, 0.0)], [], [(0, 1, 2), (3, 0, 2, 1), (3, 1, 0), (2, 1, 3), (2, 3, 0)])
_uv = me_cube_024.uv_layers.new(name='UVMap')
_uv.uv.foreach_set('vector', [0.375, 0.0, 0.625, 0.25, 0.375, 0.25, 0.375, 0.75, 0.125, 0.75, 0.375, 0.25, 0.625, 0.75, 0.375, 0.75, 0.625, 1.0, 0.375, 1.0, 0.375, 0.25, 0.625, 0.25, 0.375, 0.75, 0.0, 0.0, 0.0, 0.0, 0.0, 0.0])
me_cube_024.materials.append(mat_grass)
me_cube_024.use_remesh_fix_poles = True
me_cube_024.use_remesh_preserve_attributes = False
me_cube_024.use_mirror_vertex_groups = False
me_cube_024.update()

# ---- objects
ob_rock_tall = bpy.data.objects.new('rock-tall', me_cube_002)
ob_cube = bpy.data.objects.new('Cube', me_cube_001)
ob_cube_002 = bpy.data.objects.new('Cube.002', me_cube_003)
ob_cube_003 = bpy.data.objects.new('Cube.003', me_cube_008)
ob_cube_004 = bpy.data.objects.new('Cube.004', me_cube_005)
ob_cube_005 = bpy.data.objects.new('Cube.005', me_cube_006)
ob_cube_006 = bpy.data.objects.new('Cube.006', me_cube_009)
ob_cube_007 = bpy.data.objects.new('Cube.007', me_cube_010)
ob_cube_008 = bpy.data.objects.new('Cube.008', me_cube_011)
ob_cube_001 = bpy.data.objects.new('Cube.001', me_cube_004)
ob_cube_009 = bpy.data.objects.new('Cube.009', me_cube_007)
ob_cube_010 = bpy.data.objects.new('Cube.010', me_cube_012)
ob_cube_011 = bpy.data.objects.new('Cube.011', me_cube_013)
ob_cube_012 = bpy.data.objects.new('Cube.012', me_cube_014)
ob_cube_013 = bpy.data.objects.new('Cube.013', me_cube_015)
ob_cube_014 = bpy.data.objects.new('Cube.014', me_cube_016)
ob_cube_015 = bpy.data.objects.new('Cube.015', me_cube_017)
ob_cube_016 = bpy.data.objects.new('Cube.016', me_cube_018)
ob_cube_017 = bpy.data.objects.new('Cube.017', me_cube_019)
ob_cube_018 = bpy.data.objects.new('Cube.018', me_cube_020)
ob_cube_019 = bpy.data.objects.new('Cube.019', me_cube_021)
ob_cube_020 = bpy.data.objects.new('Cube.020', me_cube_022)
ob_cube_021 = bpy.data.objects.new('Cube.021', me_cube_023)
ob_cube_022 = bpy.data.objects.new('Cube.022', me_cube_024)

# ---- transforms, parenting, visibility, modifiers, constraints
ob_rock_tall.location = (0.0, 0.0, 0.0)
ob_rock_tall.lineart.crease_threshold = 0.0
ob_cube.location = (1.525, -0.4376, -1.863e-09)
ob_cube.rotation_euler = (0.0, -0.0, 0.06137)
ob_cube.scale = (0.4878, 0.4878, 0.9771)
ob_cube.lineart.crease_threshold = 0.0
_m = ob_cube.modifiers.new('Bevel', 'BEVEL')
_m.width = 0.07
_m.width_pct = 0.07
_m.segments = 2
_m.limit_method = 'NONE'
ob_cube_002.location = (-1.41, 0.4753, -1.676e-08)
ob_cube_002.rotation_euler = (0.0, -0.0, -3.018)
ob_cube_002.scale = (0.4878, 0.4878, 0.9398)
ob_cube_002.lineart.crease_threshold = 0.0
_m = ob_cube_002.modifiers.new('Bevel', 'BEVEL')
_m.width = 0.07
_m.width_pct = 0.07
_m.segments = 2
_m.limit_method = 'NONE'
ob_cube_003.location = (1.504, -0.1739, -1.863e-09)
ob_cube_003.rotation_euler = (0.0, 0.0, -0.9993)
ob_cube_003.scale = (0.4878, 0.4878, 1.022)
ob_cube_003.lineart.crease_threshold = 0.0
_m = ob_cube_003.modifiers.new('Bevel', 'BEVEL')
_m.width = 0.07
_m.width_pct = 0.07
_m.segments = 2
_m.limit_method = 'NONE'
ob_cube_004.location = (-1.376, 0.2218, -1.676e-08)
ob_cube_004.rotation_euler = (0.0, -0.0, 2.205)
ob_cube_004.scale = (0.4878, 0.4878, 1.015)
ob_cube_004.lineart.crease_threshold = 0.0
_m = ob_cube_004.modifiers.new('Bevel', 'BEVEL')
_m.width = 0.07
_m.width_pct = 0.07
_m.segments = 2
_m.limit_method = 'NONE'
ob_cube_005.location = (-1.491, 0.00762, -1.676e-08)
ob_cube_005.rotation_euler = (0.0, 0.0, -0.9504)
ob_cube_005.scale = (0.4878, 0.4878, 0.9462)
ob_cube_005.lineart.crease_threshold = 0.0
_m = ob_cube_005.modifiers.new('Bevel', 'BEVEL')
_m.width = 0.07
_m.width_pct = 0.07
_m.segments = 2
_m.limit_method = 'NONE'
ob_cube_006.location = (1.649, 0.04102, -1.863e-09)
ob_cube_006.rotation_euler = (0.0, -0.0, -4.128)
ob_cube_006.scale = (0.4878, 0.4878, 0.9359)
ob_cube_006.lineart.crease_threshold = 0.0
_m = ob_cube_006.modifiers.new('Bevel', 'BEVEL')
_m.width = 0.07
_m.width_pct = 0.07
_m.segments = 2
_m.limit_method = 'NONE'
ob_cube_007.location = (1.714, -0.1546, -1.863e-09)
ob_cube_007.rotation_euler = (0.0, -0.0, 2.354)
ob_cube_007.scale = (0.3368, 0.3368, 1.063)
ob_cube_007.lineart.crease_threshold = 0.0
_m = ob_cube_007.modifiers.new('Bevel', 'BEVEL')
_m.width = 0.07
_m.width_pct = 0.07
_m.segments = 2
_m.limit_method = 'NONE'
ob_cube_008.location = (-1.574, 0.1802, -1.676e-08)
ob_cube_008.rotation_euler = (0.0, -0.0, 0.9775)
ob_cube_008.scale = (0.3368, 0.3368, 1.094)
ob_cube_008.lineart.crease_threshold = 0.0
_m = ob_cube_008.modifiers.new('Bevel', 'BEVEL')
_m.width = 0.07
_m.width_pct = 0.07
_m.segments = 2
_m.limit_method = 'NONE'
ob_cube_001.location = (-1.337, -0.1088, -1.863e-09)
ob_cube_001.rotation_euler = (0.0, -0.0, -2.932)
ob_cube_001.scale = (0.4878, 0.4878, 0.9771)
ob_cube_001.lineart.crease_threshold = 0.0
_m = ob_cube_001.modifiers.new('Bevel', 'BEVEL')
_m.width = 0.07
_m.width_pct = 0.07
_m.segments = 2
_m.limit_method = 'NONE'
ob_cube_009.location = (-1.389, -0.6005, -1.863e-09)
ob_cube_009.rotation_euler = (0.0, -0.0, -7.122)
ob_cube_009.scale = (0.4878, 0.4878, 0.9359)
ob_cube_009.lineart.crease_threshold = 0.0
_m = ob_cube_009.modifiers.new('Bevel', 'BEVEL')
_m.width = 0.07
_m.width_pct = 0.07
_m.segments = 2
_m.limit_method = 'NONE'
ob_cube_010.location = (-1.481, -0.4165, -1.863e-09)
ob_cube_010.rotation_euler = (0.0, -0.0, -0.6403)
ob_cube_010.scale = (0.3368, 0.3368, 1.063)
ob_cube_010.lineart.crease_threshold = 0.0
_m = ob_cube_010.modifiers.new('Bevel', 'BEVEL')
_m.width = 0.07
_m.width_pct = 0.07
_m.segments = 2
_m.limit_method = 'NONE'
ob_cube_011.location = (1.469, 0.8932, -2.794e-08)
ob_cube_011.rotation_euler = (0.0, 0.0, -2.404)
ob_cube_011.scale = (0.4878, 0.4878, 0.9398)
ob_cube_011.lineart.crease_threshold = 0.0
_m = ob_cube_011.modifiers.new('Bevel', 'BEVEL')
_m.width = 0.07
_m.width_pct = 0.07
_m.segments = 2
_m.limit_method = 'NONE'
ob_cube_012.location = (1.505, 0.5576, -2.794e-08)
ob_cube_012.rotation_euler = (0.0, -0.0, 1.592)
ob_cube_012.scale = (0.3368, 0.3368, 1.094)
ob_cube_012.lineart.crease_threshold = 0.0
_m = ob_cube_012.modifiers.new('Bevel', 'BEVEL')
_m.width = 0.07
_m.width_pct = 0.07
_m.segments = 2
_m.limit_method = 'NONE'
ob_cube_013.location = (1.866, 0.4583, -1.304e-08)
ob_cube_013.rotation_euler = (0.0, 0.0, -2.318)
ob_cube_013.scale = (0.4878, 0.4878, 0.9771)
ob_cube_013.lineart.crease_threshold = 0.0
_m = ob_cube_013.modifiers.new('Bevel', 'BEVEL')
_m.width = 0.07
_m.width_pct = 0.07
_m.segments = 2
_m.limit_method = 'NONE'
ob_cube_014.location = (2.107, 0.02657, -1.304e-08)
ob_cube_014.rotation_euler = (0.0, -0.0, -6.508)
ob_cube_014.scale = (0.4878, 0.4878, 0.9359)
ob_cube_014.lineart.crease_threshold = 0.0
_m = ob_cube_014.modifiers.new('Bevel', 'BEVEL')
_m.width = 0.07
_m.width_pct = 0.07
_m.segments = 2
_m.limit_method = 'NONE'
ob_cube_015.location = (1.925, 0.1235, -1.304e-08)
ob_cube_015.rotation_euler = (0.0, -0.0, -0.02603)
ob_cube_015.scale = (0.3368, 0.3368, 1.063)
ob_cube_015.lineart.crease_threshold = 0.0
_m = ob_cube_015.modifiers.new('Bevel', 'BEVEL')
_m.width = 0.07
_m.width_pct = 0.07
_m.segments = 2
_m.limit_method = 'NONE'
ob_cube_016.location = (0.07285, 1.134, 1.471e-07)
ob_cube_016.rotation_euler = (0.0, -0.0, 0.5292)
ob_cube_016.scale = (0.4878, 0.4878, 1.022)
ob_cube_016.lineart.crease_threshold = 0.0
_m = ob_cube_016.modifiers.new('Bevel', 'BEVEL')
_m.width = 0.07
_m.width_pct = 0.07
_m.segments = 2
_m.limit_method = 'NONE'
ob_cube_017.location = (-0.9948, 1.145, 1.211e-07)
ob_cube_017.rotation_euler = (0.0, 0.0, -0.8755)
ob_cube_017.scale = (0.4878, 0.4878, 0.9398)
ob_cube_017.lineart.crease_threshold = 0.0
_m = ob_cube_017.modifiers.new('Bevel', 'BEVEL')
_m.width = 0.07
_m.width_pct = 0.07
_m.segments = 2
_m.limit_method = 'NONE'
ob_cube_018.location = (-0.658, 1.167, 1.211e-07)
ob_cube_018.rotation_euler = (0.0, -0.0, 3.12)
ob_cube_018.scale = (0.3368, 0.3368, 1.094)
ob_cube_018.lineart.crease_threshold = 0.0
_m = ob_cube_018.modifiers.new('Bevel', 'BEVEL')
_m.width = 0.07
_m.width_pct = 0.07
_m.segments = 2
_m.limit_method = 'NONE'
ob_cube_019.location = (0.1109, -1.401, -1.863e-09)
ob_cube_019.rotation_euler = (0.0, -0.0, 2.544)
ob_cube_019.scale = (0.4878, 0.4878, 0.9771)
ob_cube_019.lineart.crease_threshold = 0.0
_m = ob_cube_019.modifiers.new('Bevel', 'BEVEL')
_m.width = 0.07
_m.width_pct = 0.07
_m.segments = 2
_m.limit_method = 'NONE'
ob_cube_020.location = (-0.03363, -1.623, -1.863e-09)
ob_cube_020.rotation_euler = (0.0, -0.0, 1.483)
ob_cube_020.scale = (0.4878, 0.4878, 1.022)
ob_cube_020.lineart.crease_threshold = 0.0
_m = ob_cube_020.modifiers.new('Bevel', 'BEVEL')
_m.width = 0.07
_m.width_pct = 0.07
_m.segments = 2
_m.limit_method = 'NONE'
ob_cube_021.location = (-0.2114, -1.51, -1.863e-09)
ob_cube_021.rotation_euler = (0.0, -0.0, 4.836)
ob_cube_021.scale = (0.3368, 0.3368, 1.063)
ob_cube_021.lineart.crease_threshold = 0.0
_m = ob_cube_021.modifiers.new('Bevel', 'BEVEL')
_m.width = 0.07
_m.width_pct = 0.07
_m.segments = 2
_m.limit_method = 'NONE'
ob_cube_022.location = (-0.6334, -1.412, -1.304e-08)
ob_cube_022.rotation_euler = (0.0, -0.0, -4.025)
ob_cube_022.scale = (0.4878, 0.4878, 0.9359)
ob_cube_022.lineart.crease_threshold = 0.0
_m = ob_cube_022.modifiers.new('Bevel', 'BEVEL')
_m.width = 0.07
_m.width_pct = 0.07
_m.segments = 2
_m.limit_method = 'NONE'

# ---- collection membership
col_collection.objects.link(ob_rock_tall)
col_collection.objects.link(ob_cube)
col_collection.objects.link(ob_cube_002)
col_collection.objects.link(ob_cube_003)
col_collection.objects.link(ob_cube_004)
col_collection.objects.link(ob_cube_005)
col_collection.objects.link(ob_cube_006)
col_collection.objects.link(ob_cube_007)
col_collection.objects.link(ob_cube_008)
col_collection.objects.link(ob_cube_001)
col_collection.objects.link(ob_cube_009)
col_collection.objects.link(ob_cube_010)
col_collection.objects.link(ob_cube_011)
col_collection.objects.link(ob_cube_012)
col_collection.objects.link(ob_cube_013)
col_collection.objects.link(ob_cube_014)
col_collection.objects.link(ob_cube_015)
col_collection.objects.link(ob_cube_016)
col_collection.objects.link(ob_cube_017)
col_collection.objects.link(ob_cube_018)
col_collection.objects.link(ob_cube_019)
col_collection.objects.link(ob_cube_020)
col_collection.objects.link(ob_cube_021)
col_collection.objects.link(ob_cube_022)

# ---- scene / render settings (as saved in the file)
scene.frame_start = 1; scene.frame_end = 250; scene.frame_set(1)
scene.render.engine = 'BLENDER_EEVEE_NEXT'
scene.cycles.use_denoising = False
scene.cycles.samples = 128
scene.cycles.sampling_pattern = 'TABULATED_SOBOL'
scene.cycles.use_adaptive_sampling = False
scene.cycles.use_light_tree = False
scene.view_settings.view_transform = 'Filmic'
bpy.context.view_layer.update()

# ---- added for rendering (the .blend has no active camera and no usable light): camera, sun
cam_auto = bpy.data.cameras.new('AutoCamera')
cam_auto.lens = 50.0
cam_auto.sensor_width = 36.0
cam_auto.clip_end = 1000.0
ob_auto_camera = bpy.data.objects.new('AutoCamera', cam_auto)
scene.collection.objects.link(ob_auto_camera)
ob_auto_camera.location = (6.47228, -7.59445, 7.11781)
ob_auto_camera.rotation_euler = (1.09748, -7.21219e-08, 0.694738)
scene.camera = ob_auto_camera
light_auto_sun = bpy.data.lights.new('AutoSun', 'SUN')
light_auto_sun.energy = 3.0
light_auto_sun.angle = 0.0523599
ob_auto_sun = bpy.data.objects.new('AutoSun', light_auto_sun)
scene.collection.objects.link(ob_auto_sun)
ob_auto_sun.rotation_euler = (0.872665, 0.174533, 0.523599)
bpy.context.view_layer.update()
